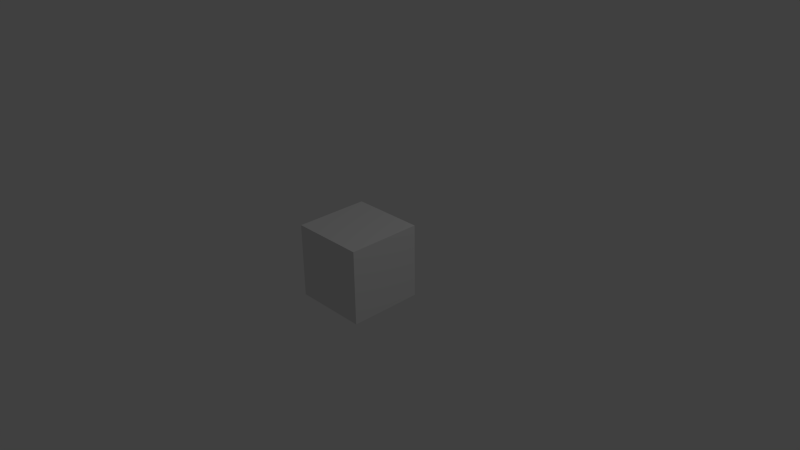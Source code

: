 # Source: LazerInputColliderMesh.blend  (saved by Blender 2.73.0; exported with 4.5.12 LTS)
import bpy
from mathutils import Matrix  # noqa: F401  (used for matrix-valued properties, if any)

bpy.ops.wm.read_factory_settings(use_empty=True)
scene = bpy.context.scene
scene.name = 'Scene'

# ---- collections
col_collection_1 = bpy.data.collections.new('Collection 1'); scene.collection.children.link(col_collection_1)

# ---- materials (node trees are filled in below, after node groups)
mat_material = bpy.data.materials.new('Material')
mat_material.alpha_threshold = 0.0
mat_material.use_transparent_shadow = False
mat_material.roughness = 0.5
mat_material.line_color = (0.0, 0.0, 0.0, 1.0)

# ---- material node trees

# ---- world
world_world = bpy.data.worlds.new('World'); scene.world = world_world
world_world.color = (0.05088, 0.05088, 0.05088)
world_world.use_sun_shadow = False
world_world.sun_shadow_jitter_overblur = 0.0
world_world.cycles.sampling_method = 'MANUAL'
world_world.cycles.sample_map_resolution = 256

# ---- cameras
cam_camera = bpy.data.cameras.new('Camera')
cam_camera.clip_end = 100.0
cam_camera.lens = 35.0
cam_camera.sensor_width = 32.0
cam_camera.sensor_height = 18.0
cam_camera.ortho_scale = 7.314
cam_camera.dof.focus_distance = 0.0
cam_camera.dof.aperture_fstop = 128.0

# ---- lights
light_lamp = bpy.data.lights.new('Lamp', 'POINT')
light_lamp.transmission_factor = 0.0
light_lamp.cutoff_distance = 30.0
light_lamp.energy = 100.0
light_lamp.shadow_buffer_clip_start = 1.001
light_lamp.shadow_soft_size = 0.1
light_lamp.shadow_maximum_resolution = 0.006
light_lamp.use_absolute_resolution = True
light_lamp.cycles.use_multiple_importance_sampling = False

# ---- meshes
me_cube_001 = bpy.data.meshes.new('Cube.001')
me_cube_001.from_pydata([(0.5, 0.5, -0.5), (0.5, -0.5, -0.5), (-0.5, -0.5, -0.5), (-0.5, 0.5, -0.5), (-0.5, 0.5, 0.5), (-0.1, 0.5, 1.009e-07), (-0.09808, 0.5, -0.01951), (-0.09239, 0.5, -0.03827), (-0.08315, 0.5, -0.05556), (-0.07071, 0.5, -0.07071), (-0.05556, 0.5, -0.08315), (-0.03827, 0.5, -0.09239), (-0.01951, 0.5, -0.09808), (-3.258e-08, 0.5, -0.1), (0.01951, 0.5, -0.09808), (0.03827, 0.5, -0.09239), (0.05556, 0.5, -0.08315), (0.07071, 0.5, -0.07071), (0.08315, 0.5, -0.05556), (0.09239, 0.5, -0.03827), (0.09808, 0.5, -0.01951), (0.5, 0.5, 0.5), (0.1, 0.5, 1.192e-08), (0.09808, 0.5, 0.01951), (0.09239, 0.5, 0.03827), (0.08315, 0.5, 0.05556), (0.07071, 0.5, 0.07071), (0.05556, 0.5, 0.08315), (0.03827, 0.5, 0.09239), (0.01951, 0.5, 0.09808), (0.0, 0.5, 0.1), (-0.01951, 0.5, 0.09808), (-0.03827, 0.5, 0.09239), (-0.05556, 0.5, 0.08315), (-0.07071, 0.5, 0.07071), (-0.08315, 0.5, 0.05556), (-0.09239, 0.5, 0.03827), (-0.09808, 0.5, 0.01951), (0.5, -0.5, 0.5), (-0.5, -0.5, 0.5), (0.01951, 0.3, 0.09808), (0.0, 0.3, 0.1), (-0.01951, 0.3, 0.09808), (0.03827, 0.3, 0.09239), (0.05556, 0.3, 0.08315), (0.07071, 0.3, 0.07071), (0.08315, 0.3, 0.05556), (0.09239, 0.3, 0.03827), (0.09808, 0.3, 0.01951), (0.1, 0.3, 3.179e-09), (0.09808, 0.3, -0.01951), (0.09239, 0.3, -0.03827), (0.08315, 0.3, -0.05556), (0.07071, 0.3, -0.07071), (0.05556, 0.3, -0.08315), (0.03827, 0.3, -0.09239), (0.01951, 0.3, -0.09808), (-3.258e-08, 0.3, -0.1), (-0.01951, 0.3, -0.09808), (-0.03827, 0.3, -0.09239), (-0.05556, 0.3, -0.08315), (-0.07071, 0.3, -0.07071), (-0.08315, 0.3, -0.05556), (-0.09239, 0.3, -0.03827), (-0.09808, 0.3, -0.01951), (-0.1, 0.3, 9.219e-08), (-0.09808, 0.3, 0.01951), (-0.09239, 0.3, 0.03827), (-0.08315, 0.3, 0.05556), (-0.07071, 0.3, 0.07071), (-0.05556, 0.3, 0.08315), (-0.03827, 0.3, 0.09239)], [], [(0, 1, 2, 3), (0, 3, 4, 5, 6, 7, 8, 9, 10, 11, 12, 13, 14, 15, 16, 17, 18, 19, 20, 21), (21, 20, 22, 23, 24, 25, 26, 27, 28, 29, 30, 31, 32, 33, 34, 35, 36, 37, 5, 4), (0, 21, 38, 1), (1, 38, 39, 2), (2, 39, 4, 3), (21, 4, 39, 38), (30, 29, 40, 41), (31, 30, 41, 42), (40, 43, 44, 45, 46, 47, 48, 49, 50, 51, 52, 53, 54, 55, 56, 57, 58, 59, 60, 61, 62, 63, 64, 65, 66, 67, 68, 69, 70, 71, 42, 41), (29, 28, 43, 40), (32, 31, 42, 71), (33, 32, 71, 70), (34, 33, 70, 69), (35, 34, 69, 68), (36, 35, 68, 67), (37, 36, 67, 66), (5, 37, 66, 65), (6, 5, 65, 64), (7, 6, 64, 63), (8, 7, 63, 62), (9, 8, 62, 61), (10, 9, 61, 60), (11, 10, 60, 59), (12, 11, 59, 58), (13, 12, 58, 57), (14, 13, 57, 56), (15, 14, 56, 55), (16, 15, 55, 54), (17, 16, 54, 53), (18, 17, 53, 52), (19, 18, 52, 51), (20, 19, 51, 50), (22, 20, 50, 49), (23, 22, 49, 48), (24, 23, 48, 47), (25, 24, 47, 46), (26, 25, 46, 45), (27, 26, 45, 44), (28, 27, 44, 43)])
me_cube_001.materials.append(mat_material)
me_cube_001.use_remesh_preserve_volume = False
me_cube_001.use_remesh_preserve_attributes = False
me_cube_001.use_mirror_vertex_groups = False
me_cube_001.update()

# ---- objects
ob_cube_003 = bpy.data.objects.new('Cube.003', me_cube_001)
ob_lamp = bpy.data.objects.new('Lamp', light_lamp)
ob_camera = bpy.data.objects.new('Camera', cam_camera)

# ---- transforms, parenting, visibility, modifiers, constraints
ob_cube_003.location = (0.0, -0.25, 0.0)
ob_cube_003.lock_rotations_4d = False
ob_cube_003.empty_display_type = 'ARROWS'
ob_cube_003.lineart.crease_threshold = 0.0
ob_lamp.location = (4.076, 1.005, 5.904)
ob_lamp.rotation_euler = (0.6503, 0.05522, 1.866)
ob_lamp.lock_rotations_4d = False
ob_lamp.empty_display_type = 'ARROWS'
ob_lamp.color = (0.0, 0.0, 0.0, 0.0)
ob_lamp.lineart.crease_threshold = 0.0
ob_camera.location = (7.481, -6.508, 5.344)
ob_camera.rotation_euler = (1.109, 0.01082, 0.8149)
ob_camera.lock_rotations_4d = False
ob_camera.empty_display_type = 'ARROWS'
ob_camera.color = (0.0, 0.0, 0.0, 0.0)
ob_camera.display_type = 'WIRE'
ob_camera.lineart.crease_threshold = 0.0

# ---- collection membership
col_collection_1.objects.link(ob_cube_003)
col_collection_1.objects.link(ob_lamp)
col_collection_1.objects.link(ob_camera)

# ---- scene / render settings (as saved in the file)
scene.camera = ob_camera
scene.frame_start = 1; scene.frame_end = 250; scene.frame_set(1)
scene.render.engine = 'BLENDER_EEVEE_NEXT'
scene.render.resolution_percentage = 50
scene.render.dither_intensity = 0.0
scene.cycles.use_denoising = False
scene.cycles.samples = 10
scene.cycles.sampling_pattern = 'TABULATED_SOBOL'
scene.cycles.light_sampling_threshold = 0.0
scene.cycles.use_adaptive_sampling = False
scene.cycles.use_light_tree = False
scene.cycles.blur_glossy = 0.0
scene.cycles.pixel_filter_type = 'GAUSSIAN'
scene.cycles.sample_clamp_indirect = 0.0
scene.view_settings.view_transform = 'Standard'
bpy.context.view_layer.update()
